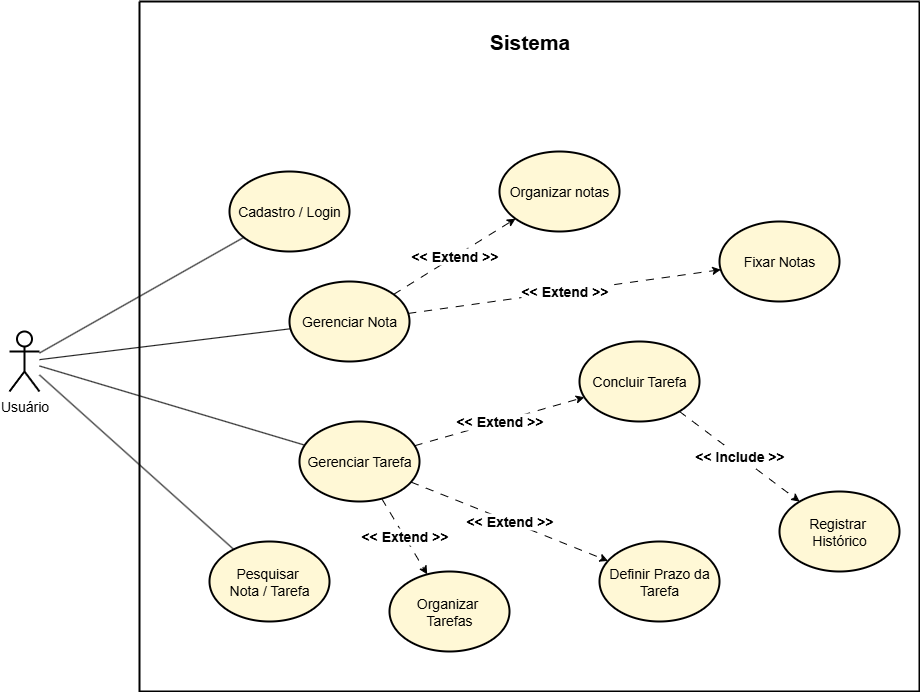

The diagram above was exported from draw.io. Its source (the exported page's mxGraphModel, read from the mxfile embedded in the PNG):
<mxGraphModel dx="2253" dy="743" grid="1" gridSize="10" guides="1" tooltips="1" connect="1" arrows="1" fold="1" page="1" pageScale="1" pageWidth="827" pageHeight="1169" math="0" shadow="0" adaptiveColors="simple">
  <root>
    <mxCell id="0" />
    <mxCell id="1" parent="0" />
    <mxCell id="KAtS_63pX_l5U38s632_-17" style="rounded=0;orthogonalLoop=1;jettySize=auto;html=1;endArrow=none;endFill=0;strokeWidth=1;fontSize=14;" edge="1" parent="1" source="KAtS_63pX_l5U38s632_-1" target="KAtS_63pX_l5U38s632_-15">
      <mxGeometry relative="1" as="geometry" />
    </mxCell>
    <mxCell id="KAtS_63pX_l5U38s632_-1" value="Usuário" style="shape=umlActor;verticalLabelPosition=bottom;verticalAlign=top;html=1;outlineConnect=0;strokeWidth=2;fontSize=14;" vertex="1" parent="1">
      <mxGeometry x="-10" y="510" width="30" height="60" as="geometry" />
    </mxCell>
    <mxCell id="KAtS_63pX_l5U38s632_-2" value="" style="swimlane;startSize=0;strokeWidth=2;fontSize=14;" vertex="1" parent="1">
      <mxGeometry x="120" y="180" width="780" height="690" as="geometry">
        <mxRectangle x="60" y="70" width="50" height="40" as="alternateBounds" />
      </mxGeometry>
    </mxCell>
    <mxCell id="KAtS_63pX_l5U38s632_-40" value="&lt;font style=&quot;font-size: 14px;&quot;&gt;&lt;b&gt;&amp;lt;&amp;lt; Extend &amp;gt;&amp;gt;&lt;/b&gt;&lt;/font&gt;" style="rounded=0;orthogonalLoop=1;jettySize=auto;html=1;dashed=1;dashPattern=8 8;" edge="1" parent="KAtS_63pX_l5U38s632_-2" source="KAtS_63pX_l5U38s632_-6" target="KAtS_63pX_l5U38s632_-9">
      <mxGeometry relative="1" as="geometry" />
    </mxCell>
    <mxCell id="KAtS_63pX_l5U38s632_-6" value="Gerenciar Nota" style="ellipse;whiteSpace=wrap;html=1;strokeWidth=2;fontSize=14;fillColor=light-dark(#FFF8D6,#FFF4C3);" vertex="1" parent="KAtS_63pX_l5U38s632_-2">
      <mxGeometry x="150" y="280" width="120" height="80" as="geometry" />
    </mxCell>
    <mxCell id="KAtS_63pX_l5U38s632_-9" value="Fixar Notas" style="ellipse;whiteSpace=wrap;html=1;strokeWidth=2;fontSize=14;fillColor=light-dark(#FFF8D6,#FFF4C3);" vertex="1" parent="KAtS_63pX_l5U38s632_-2">
      <mxGeometry x="580" y="220" width="120" height="80" as="geometry" />
    </mxCell>
    <mxCell id="KAtS_63pX_l5U38s632_-34" value="&lt;b&gt;&lt;font&gt;&amp;lt;&amp;lt; Include &amp;gt;&amp;gt;&lt;/font&gt;&lt;/b&gt;" style="rounded=0;orthogonalLoop=1;jettySize=auto;html=1;dashed=1;dashPattern=8 8;strokeWidth=1;fontSize=14;" edge="1" parent="KAtS_63pX_l5U38s632_-2" source="KAtS_63pX_l5U38s632_-12" target="KAtS_63pX_l5U38s632_-30">
      <mxGeometry relative="1" as="geometry" />
    </mxCell>
    <mxCell id="KAtS_63pX_l5U38s632_-12" value="Concluir Tarefa" style="ellipse;whiteSpace=wrap;html=1;strokeWidth=2;fontSize=14;fillColor=light-dark(#FFF8D6,#FFF4C3);" vertex="1" parent="KAtS_63pX_l5U38s632_-2">
      <mxGeometry x="440" y="340" width="120" height="80" as="geometry" />
    </mxCell>
    <mxCell id="KAtS_63pX_l5U38s632_-13" value="Definir Prazo da Tarefa" style="ellipse;whiteSpace=wrap;html=1;strokeWidth=2;fontSize=14;fillColor=light-dark(#FFF8D6,#FFF4C3);" vertex="1" parent="KAtS_63pX_l5U38s632_-2">
      <mxGeometry x="460" y="540" width="120" height="80" as="geometry" />
    </mxCell>
    <mxCell id="KAtS_63pX_l5U38s632_-36" value="&lt;font style=&quot;font-size: 14px;&quot;&gt;&lt;b style=&quot;&quot;&gt;&amp;lt;&amp;lt; Extend &amp;gt;&amp;gt;&lt;/b&gt;&lt;/font&gt;" style="rounded=0;orthogonalLoop=1;jettySize=auto;html=1;dashed=1;dashPattern=8 8;" edge="1" parent="KAtS_63pX_l5U38s632_-2" source="KAtS_63pX_l5U38s632_-10" target="KAtS_63pX_l5U38s632_-13">
      <mxGeometry relative="1" as="geometry" />
    </mxCell>
    <mxCell id="KAtS_63pX_l5U38s632_-37" value="&lt;b&gt;&lt;font style=&quot;font-size: 14px;&quot;&gt;&amp;lt;&amp;lt; Extend &amp;gt;&amp;gt;&lt;/font&gt;&lt;/b&gt;" style="rounded=0;orthogonalLoop=1;jettySize=auto;html=1;dashed=1;dashPattern=8 8;" edge="1" parent="KAtS_63pX_l5U38s632_-2" source="KAtS_63pX_l5U38s632_-10" target="KAtS_63pX_l5U38s632_-12">
      <mxGeometry relative="1" as="geometry" />
    </mxCell>
    <mxCell id="KAtS_63pX_l5U38s632_-10" value="Gerenciar Tarefa" style="ellipse;whiteSpace=wrap;html=1;strokeWidth=2;fontSize=14;fillColor=light-dark(#FFF8D6,#FFF4C3);" vertex="1" parent="KAtS_63pX_l5U38s632_-2">
      <mxGeometry x="160" y="420" width="120" height="80" as="geometry" />
    </mxCell>
    <mxCell id="KAtS_63pX_l5U38s632_-29" value="&lt;b&gt;&lt;font&gt;Sistema&lt;/font&gt;&lt;/b&gt;" style="text;html=1;align=center;verticalAlign=middle;resizable=0;points=[];autosize=1;strokeColor=none;fillColor=none;strokeWidth=2;fontSize=21;" vertex="1" parent="KAtS_63pX_l5U38s632_-2">
      <mxGeometry x="340" y="20" width="100" height="40" as="geometry" />
    </mxCell>
    <mxCell id="KAtS_63pX_l5U38s632_-30" value="Registrar&amp;nbsp;&lt;div&gt;Histórico&lt;/div&gt;" style="ellipse;whiteSpace=wrap;html=1;strokeWidth=2;fontSize=14;fillColor=light-dark(#FFF8D6,#FFF4C3);" vertex="1" parent="KAtS_63pX_l5U38s632_-2">
      <mxGeometry x="640" y="490" width="120" height="80" as="geometry" />
    </mxCell>
    <mxCell id="KAtS_63pX_l5U38s632_-14" value="Organizar&amp;nbsp;&lt;div&gt;Tarefas&lt;/div&gt;" style="ellipse;whiteSpace=wrap;html=1;strokeWidth=2;fontSize=14;fillColor=light-dark(#FFF8D6,#FFF4C3);" vertex="1" parent="KAtS_63pX_l5U38s632_-2">
      <mxGeometry x="250" y="570" width="120" height="80" as="geometry" />
    </mxCell>
    <mxCell id="KAtS_63pX_l5U38s632_-39" value="&lt;b&gt;&lt;font style=&quot;font-size: 14px;&quot;&gt;&amp;lt;&amp;lt; Extend &amp;gt;&amp;gt;&lt;/font&gt;&lt;/b&gt;" style="rounded=0;orthogonalLoop=1;jettySize=auto;html=1;dashed=1;dashPattern=8 8;" edge="1" parent="KAtS_63pX_l5U38s632_-2" source="KAtS_63pX_l5U38s632_-10" target="KAtS_63pX_l5U38s632_-14">
      <mxGeometry relative="1" as="geometry" />
    </mxCell>
    <mxCell id="KAtS_63pX_l5U38s632_-8" value="Organizar notas" style="ellipse;whiteSpace=wrap;html=1;strokeWidth=2;fontSize=14;fillColor=light-dark(#FFF8D6,#FFF4C3);" vertex="1" parent="KAtS_63pX_l5U38s632_-2">
      <mxGeometry x="360" y="150" width="120" height="80" as="geometry" />
    </mxCell>
    <mxCell id="KAtS_63pX_l5U38s632_-24" value="&lt;b&gt;&amp;lt;&amp;lt; Extend &amp;gt;&amp;gt;&lt;/b&gt;" style="rounded=0;orthogonalLoop=1;jettySize=auto;html=1;endArrow=classic;endFill=1;strokeWidth=1;fontSize=14;dashed=1;dashPattern=8 8;" edge="1" parent="KAtS_63pX_l5U38s632_-2" source="KAtS_63pX_l5U38s632_-6" target="KAtS_63pX_l5U38s632_-8">
      <mxGeometry relative="1" as="geometry">
        <mxPoint x="470" y="231" as="sourcePoint" />
        <mxPoint x="1155" y="200" as="targetPoint" />
      </mxGeometry>
    </mxCell>
    <mxCell id="KAtS_63pX_l5U38s632_-5" value="Cadastro / Login" style="ellipse;whiteSpace=wrap;html=1;strokeWidth=2;fontSize=14;fillColor=light-dark(#FFF8D6,#FFF4C3);" vertex="1" parent="KAtS_63pX_l5U38s632_-2">
      <mxGeometry x="90" y="170" width="120" height="80" as="geometry" />
    </mxCell>
    <mxCell id="KAtS_63pX_l5U38s632_-15" value="Pesquisar&amp;nbsp;&lt;div&gt;Nota / Tarefa&lt;/div&gt;" style="ellipse;whiteSpace=wrap;html=1;strokeWidth=2;fontSize=14;fillColor=light-dark(#FFF8D6,#FFF4C3);" vertex="1" parent="KAtS_63pX_l5U38s632_-2">
      <mxGeometry x="70" y="540" width="120" height="80" as="geometry" />
    </mxCell>
    <mxCell id="KAtS_63pX_l5U38s632_-19" style="rounded=0;orthogonalLoop=1;jettySize=auto;html=1;endArrow=none;endFill=0;strokeWidth=1;fontSize=14;" edge="1" parent="1" source="KAtS_63pX_l5U38s632_-1" target="KAtS_63pX_l5U38s632_-10">
      <mxGeometry relative="1" as="geometry">
        <mxPoint y="445" as="sourcePoint" />
        <mxPoint x="122" y="319" as="targetPoint" />
      </mxGeometry>
    </mxCell>
    <mxCell id="KAtS_63pX_l5U38s632_-27" style="rounded=0;orthogonalLoop=1;jettySize=auto;html=1;endArrow=none;endFill=0;strokeWidth=1;fontSize=14;" edge="1" parent="1" source="KAtS_63pX_l5U38s632_-1" target="KAtS_63pX_l5U38s632_-6">
      <mxGeometry relative="1" as="geometry">
        <mxPoint x="410" y="482" as="sourcePoint" />
        <mxPoint x="889" y="220" as="targetPoint" />
      </mxGeometry>
    </mxCell>
    <mxCell id="KAtS_63pX_l5U38s632_-28" style="rounded=0;orthogonalLoop=1;jettySize=auto;html=1;endArrow=none;endFill=0;strokeWidth=1;fontSize=14;" edge="1" parent="1" source="KAtS_63pX_l5U38s632_-1" target="KAtS_63pX_l5U38s632_-5">
      <mxGeometry relative="1" as="geometry">
        <mxPoint x="160" y="534" as="sourcePoint" />
        <mxPoint x="505" y="280" as="targetPoint" />
      </mxGeometry>
    </mxCell>
  </root>
</mxGraphModel>